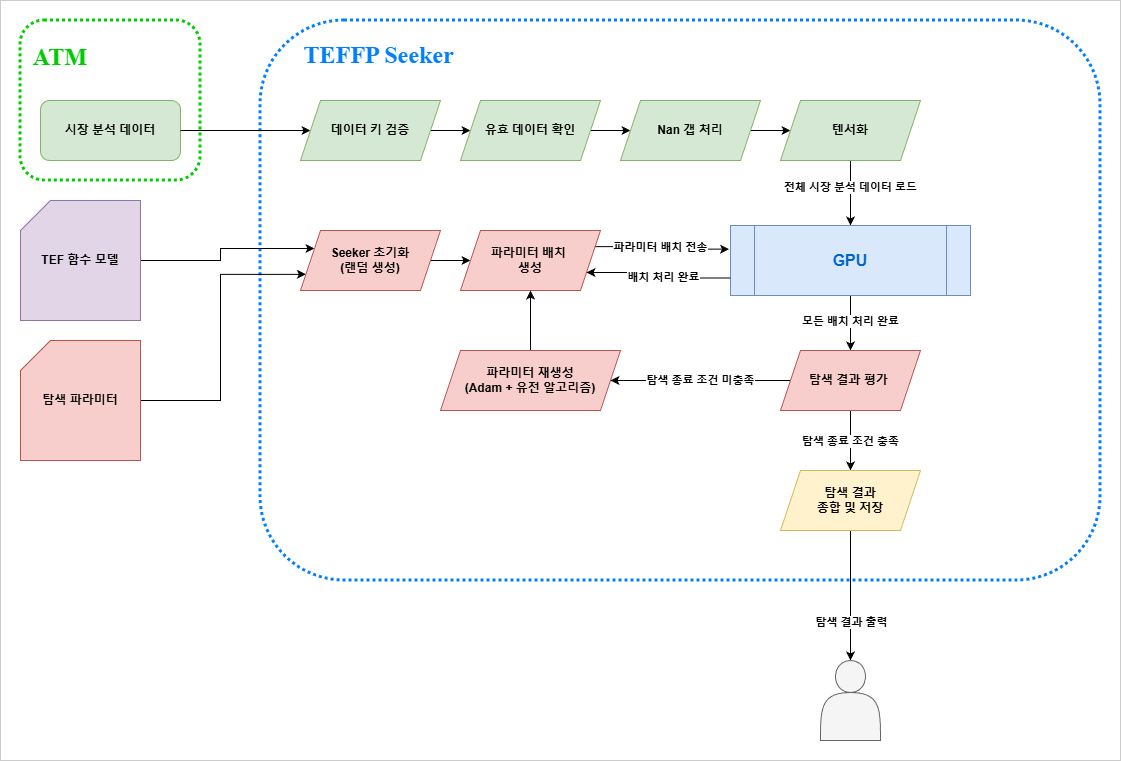

The diagram above was exported from draw.io. Its source (the exported page's mxGraphModel, read from the mxfile embedded in the PNG):
<mxGraphModel dx="1698" dy="1008" grid="1" gridSize="10" guides="1" tooltips="1" connect="1" arrows="1" fold="1" page="1" pageScale="1" pageWidth="1169" pageHeight="827" background="#ffffff" math="0" shadow="0">
  <root>
    <mxCell id="0" />
    <mxCell id="1" parent="0" />
    <mxCell id="Bs_huskbEq3puXXX8iQ3-1" parent="1" style="rounded=1;whiteSpace=wrap;html=1;fillColor=none;strokeColor=#007FFF;strokeWidth=3;dashed=1;dashPattern=1 1;align=left;" value="&lt;div style=&quot;&quot;&gt;&lt;b style=&quot;color: rgb(0, 127, 255); font-size: 24px; font-family: &amp;quot;Times New Roman&amp;quot;; background-color: transparent;&quot;&gt;&amp;nbsp; &amp;nbsp; &amp;nbsp; &amp;nbsp;TEFFP Seeker&lt;/b&gt;&lt;/div&gt;&lt;div style=&quot;&quot;&gt;&lt;b style=&quot;color: rgb(0, 127, 255); font-size: 24px; font-family: &amp;quot;Times New Roman&amp;quot;; background-color: transparent;&quot;&gt;&lt;br&gt;&lt;/b&gt;&lt;/div&gt;&lt;div&gt;&lt;br&gt;&lt;/div&gt;&lt;div&gt;&lt;font style=&quot;color: rgb(0, 0, 0); font-size: 20px;&quot; face=&quot;Times New Roman&quot;&gt;&lt;b style=&quot;&quot;&gt;&lt;br&gt;&lt;/b&gt;&lt;/font&gt;&lt;/div&gt;&lt;div&gt;&lt;font style=&quot;color: rgb(0, 0, 0); font-size: 20px;&quot; face=&quot;Times New Roman&quot;&gt;&lt;b style=&quot;&quot;&gt;&lt;br&gt;&lt;/b&gt;&lt;/font&gt;&lt;/div&gt;&lt;div&gt;&lt;font style=&quot;color: rgb(0, 0, 0); font-size: 20px;&quot; face=&quot;Times New Roman&quot;&gt;&lt;b style=&quot;&quot;&gt;&lt;br&gt;&lt;/b&gt;&lt;/font&gt;&lt;/div&gt;&lt;div&gt;&lt;font style=&quot;color: rgb(0, 0, 0); font-size: 20px;&quot; face=&quot;Times New Roman&quot;&gt;&lt;b style=&quot;&quot;&gt;&lt;br&gt;&lt;/b&gt;&lt;/font&gt;&lt;/div&gt;&lt;div&gt;&lt;font style=&quot;color: rgb(0, 0, 0); font-size: 20px;&quot; face=&quot;Times New Roman&quot;&gt;&lt;b style=&quot;&quot;&gt;&lt;br&gt;&lt;/b&gt;&lt;/font&gt;&lt;/div&gt;&lt;div&gt;&lt;br&gt;&lt;/div&gt;&lt;div&gt;&lt;font style=&quot;color: rgb(0, 0, 0); font-size: 20px;&quot; face=&quot;Times New Roman&quot;&gt;&lt;b style=&quot;&quot;&gt;&lt;br&gt;&lt;/b&gt;&lt;/font&gt;&lt;/div&gt;&lt;div&gt;&lt;font style=&quot;color: rgb(0, 0, 0); font-size: 20px;&quot; face=&quot;Times New Roman&quot;&gt;&lt;b style=&quot;&quot;&gt;&lt;br&gt;&lt;/b&gt;&lt;/font&gt;&lt;/div&gt;&lt;div&gt;&lt;font style=&quot;color: rgb(0, 0, 0); font-size: 20px;&quot; face=&quot;Times New Roman&quot;&gt;&lt;b style=&quot;&quot;&gt;&lt;br&gt;&lt;/b&gt;&lt;/font&gt;&lt;/div&gt;&lt;div&gt;&lt;font style=&quot;color: rgb(0, 0, 0); font-size: 20px;&quot; face=&quot;Times New Roman&quot;&gt;&lt;b style=&quot;&quot;&gt;&lt;br&gt;&lt;/b&gt;&lt;/font&gt;&lt;/div&gt;&lt;div&gt;&lt;font style=&quot;color: rgb(0, 0, 0); font-size: 20px;&quot; face=&quot;Times New Roman&quot;&gt;&lt;b style=&quot;&quot;&gt;&lt;br&gt;&lt;/b&gt;&lt;/font&gt;&lt;/div&gt;&lt;div&gt;&lt;font style=&quot;color: rgb(0, 0, 0); font-size: 20px;&quot; face=&quot;Times New Roman&quot;&gt;&lt;b style=&quot;&quot;&gt;&lt;br&gt;&lt;/b&gt;&lt;/font&gt;&lt;/div&gt;&lt;div&gt;&lt;font style=&quot;color: rgb(0, 0, 0); font-size: 20px;&quot; face=&quot;Times New Roman&quot;&gt;&lt;b style=&quot;&quot;&gt;&lt;br&gt;&lt;/b&gt;&lt;/font&gt;&lt;/div&gt;&lt;div&gt;&lt;font style=&quot;color: rgb(0, 0, 0); font-size: 20px;&quot; face=&quot;Times New Roman&quot;&gt;&lt;b style=&quot;&quot;&gt;&lt;br&gt;&lt;/b&gt;&lt;/font&gt;&lt;/div&gt;&lt;div&gt;&lt;font style=&quot;color: rgb(0, 0, 0); font-size: 20px;&quot; face=&quot;Times New Roman&quot;&gt;&lt;b style=&quot;&quot;&gt;&lt;br&gt;&lt;/b&gt;&lt;/font&gt;&lt;/div&gt;&lt;div&gt;&lt;font style=&quot;color: rgb(0, 0, 0); font-size: 20px;&quot; face=&quot;Times New Roman&quot;&gt;&lt;b style=&quot;&quot;&gt;&lt;br&gt;&lt;/b&gt;&lt;/font&gt;&lt;/div&gt;&lt;div&gt;&lt;font style=&quot;color: rgb(0, 0, 0); font-size: 20px;&quot; face=&quot;Times New Roman&quot;&gt;&lt;b style=&quot;&quot;&gt;&lt;br&gt;&lt;/b&gt;&lt;/font&gt;&lt;/div&gt;&lt;div&gt;&lt;font style=&quot;color: rgb(0, 0, 0); font-size: 20px;&quot; face=&quot;Times New Roman&quot;&gt;&lt;b style=&quot;&quot;&gt;&lt;br&gt;&lt;/b&gt;&lt;/font&gt;&lt;/div&gt;&lt;div&gt;&lt;font style=&quot;color: rgb(0, 0, 0); font-size: 20px;&quot; face=&quot;Times New Roman&quot;&gt;&lt;b style=&quot;&quot;&gt;&lt;br&gt;&lt;/b&gt;&lt;/font&gt;&lt;/div&gt;" vertex="1">
      <mxGeometry height="560" width="840" x="280" y="40" as="geometry" />
    </mxCell>
    <mxCell id="Bs_huskbEq3puXXX8iQ3-12" parent="1" style="rounded=1;whiteSpace=wrap;html=1;fillColor=none;strokeColor=#00CC00;strokeWidth=3;dashed=1;dashPattern=1 1;align=left;" value="&lt;div style=&quot;&quot;&gt;&lt;b style=&quot;color: rgb(0, 127, 255); font-size: 24px; font-family: &amp;quot;Times New Roman&amp;quot;; background-color: transparent;&quot;&gt;&amp;nbsp; &lt;/b&gt;&lt;b style=&quot;font-size: 24px; font-family: &amp;quot;Times New Roman&amp;quot;; background-color: transparent; color: rgb(0, 127, 255);&quot;&gt;&lt;font style=&quot;color: rgb(0, 204, 0);&quot;&gt;ATM&lt;/font&gt;&lt;/b&gt;&lt;/div&gt;&lt;div&gt;&lt;br&gt;&lt;/div&gt;&lt;div&gt;&lt;font style=&quot;color: rgb(0, 0, 0); font-size: 20px;&quot; face=&quot;Times New Roman&quot;&gt;&lt;b style=&quot;&quot;&gt;&lt;br&gt;&lt;/b&gt;&lt;/font&gt;&lt;/div&gt;&lt;div&gt;&lt;font style=&quot;color: rgb(0, 0, 0); font-size: 20px;&quot; face=&quot;Times New Roman&quot;&gt;&lt;b style=&quot;&quot;&gt;&lt;br&gt;&lt;/b&gt;&lt;/font&gt;&lt;/div&gt;&lt;div&gt;&lt;font style=&quot;color: rgb(0, 0, 0); font-size: 20px;&quot; face=&quot;Times New Roman&quot;&gt;&lt;b style=&quot;&quot;&gt;&lt;br&gt;&lt;/b&gt;&lt;/font&gt;&lt;/div&gt;" vertex="1">
      <mxGeometry height="160" width="180" x="40" y="40" as="geometry" />
    </mxCell>
    <mxCell id="Bs_huskbEq3puXXX8iQ3-2" parent="1" style="rounded=1;whiteSpace=wrap;html=1;fillColor=#d5e8d4;strokeColor=#82b366;" value="&lt;b&gt;시장 분석 데이터&lt;/b&gt;" vertex="1">
      <mxGeometry height="60" width="140" x="60" y="120" as="geometry" />
    </mxCell>
    <mxCell id="Bs_huskbEq3puXXX8iQ3-28" edge="1" parent="1" source="Bs_huskbEq3puXXX8iQ3-13" style="edgeStyle=orthogonalEdgeStyle;rounded=0;orthogonalLoop=1;jettySize=auto;html=1;exitX=1;exitY=0.5;exitDx=0;exitDy=0;exitPerimeter=0;entryX=0;entryY=0.25;entryDx=0;entryDy=0;" target="Bs_huskbEq3puXXX8iQ3-27">
      <mxGeometry relative="1" as="geometry" />
    </mxCell>
    <mxCell id="Bs_huskbEq3puXXX8iQ3-13" parent="1" style="shape=card;whiteSpace=wrap;html=1;fillColor=#e1d5e7;strokeColor=#9673a6;" value="&lt;b&gt;TEF 함수 모델&lt;/b&gt;" vertex="1">
      <mxGeometry height="120" width="120" x="40" y="220" as="geometry" />
    </mxCell>
    <mxCell id="Bs_huskbEq3puXXX8iQ3-29" edge="1" parent="1" source="Bs_huskbEq3puXXX8iQ3-14" style="edgeStyle=orthogonalEdgeStyle;rounded=0;orthogonalLoop=1;jettySize=auto;html=1;exitX=1;exitY=0.5;exitDx=0;exitDy=0;exitPerimeter=0;entryX=0;entryY=0.75;entryDx=0;entryDy=0;" target="Bs_huskbEq3puXXX8iQ3-27">
      <mxGeometry relative="1" as="geometry">
        <Array as="points">
          <mxPoint x="240" y="420" />
          <mxPoint x="240" y="294" />
        </Array>
      </mxGeometry>
    </mxCell>
    <mxCell id="Bs_huskbEq3puXXX8iQ3-14" parent="1" style="shape=card;whiteSpace=wrap;html=1;fillColor=#f8cecc;strokeColor=#b85450;" value="&lt;b&gt;탐색 파라미터&lt;/b&gt;" vertex="1">
      <mxGeometry height="120" width="120" x="40" y="360" as="geometry" />
    </mxCell>
    <mxCell id="Bs_huskbEq3puXXX8iQ3-15" edge="1" parent="1" source="Bs_huskbEq3puXXX8iQ3-2" style="endArrow=classic;html=1;rounded=0;exitX=1;exitY=0.5;exitDx=0;exitDy=0;entryX=0;entryY=0.5;entryDx=0;entryDy=0;" target="Bs_huskbEq3puXXX8iQ3-16" value="">
      <mxGeometry height="50" relative="1" width="50" as="geometry">
        <mxPoint x="620" y="350" as="sourcePoint" />
        <mxPoint x="320" y="130" as="targetPoint" />
      </mxGeometry>
    </mxCell>
    <mxCell id="Bs_huskbEq3puXXX8iQ3-21" edge="1" parent="1" source="Bs_huskbEq3puXXX8iQ3-16" style="edgeStyle=orthogonalEdgeStyle;rounded=0;orthogonalLoop=1;jettySize=auto;html=1;exitX=1;exitY=0.5;exitDx=0;exitDy=0;entryX=0;entryY=0.5;entryDx=0;entryDy=0;" target="Bs_huskbEq3puXXX8iQ3-17">
      <mxGeometry relative="1" as="geometry" />
    </mxCell>
    <mxCell id="Bs_huskbEq3puXXX8iQ3-16" parent="1" style="shape=parallelogram;perimeter=parallelogramPerimeter;whiteSpace=wrap;html=1;fixedSize=1;fillColor=#d5e8d4;strokeColor=#82b366;fontStyle=1" value="데이터 키 검증" vertex="1">
      <mxGeometry height="60" width="140" x="320" y="120" as="geometry" />
    </mxCell>
    <mxCell id="Bs_huskbEq3puXXX8iQ3-22" edge="1" parent="1" source="Bs_huskbEq3puXXX8iQ3-17" style="edgeStyle=orthogonalEdgeStyle;rounded=0;orthogonalLoop=1;jettySize=auto;html=1;exitX=1;exitY=0.5;exitDx=0;exitDy=0;entryX=0;entryY=0.5;entryDx=0;entryDy=0;" target="Bs_huskbEq3puXXX8iQ3-19">
      <mxGeometry relative="1" as="geometry" />
    </mxCell>
    <mxCell id="Bs_huskbEq3puXXX8iQ3-17" parent="1" style="shape=parallelogram;perimeter=parallelogramPerimeter;whiteSpace=wrap;html=1;fixedSize=1;fillColor=#d5e8d4;strokeColor=#82b366;fontStyle=1" value="유효 데이터 확인" vertex="1">
      <mxGeometry height="60" width="140" x="480" y="120" as="geometry" />
    </mxCell>
    <mxCell id="Bs_huskbEq3puXXX8iQ3-23" edge="1" parent="1" source="Bs_huskbEq3puXXX8iQ3-19" style="edgeStyle=orthogonalEdgeStyle;rounded=0;orthogonalLoop=1;jettySize=auto;html=1;exitX=1;exitY=0.5;exitDx=0;exitDy=0;entryX=0;entryY=0.5;entryDx=0;entryDy=0;" target="Bs_huskbEq3puXXX8iQ3-20">
      <mxGeometry relative="1" as="geometry" />
    </mxCell>
    <mxCell id="Bs_huskbEq3puXXX8iQ3-19" parent="1" style="shape=parallelogram;perimeter=parallelogramPerimeter;whiteSpace=wrap;html=1;fixedSize=1;fillColor=#d5e8d4;strokeColor=#82b366;fontStyle=1" value="Nan 갭 처리" vertex="1">
      <mxGeometry height="60" width="140" x="640" y="120" as="geometry" />
    </mxCell>
    <mxCell id="Bs_huskbEq3puXXX8iQ3-25" edge="1" parent="1" source="Bs_huskbEq3puXXX8iQ3-20" style="edgeStyle=orthogonalEdgeStyle;rounded=0;orthogonalLoop=1;jettySize=auto;html=1;exitX=0.5;exitY=1;exitDx=0;exitDy=0;entryX=0.5;entryY=0;entryDx=0;entryDy=0;" target="Bs_huskbEq3puXXX8iQ3-24">
      <mxGeometry relative="1" as="geometry" />
    </mxCell>
    <mxCell id="Bs_huskbEq3puXXX8iQ3-36" connectable="0" parent="Bs_huskbEq3puXXX8iQ3-25" style="edgeLabel;html=1;align=center;verticalAlign=middle;resizable=0;points=[];fontStyle=1" value="전체 시장 분석 데이터 로드" vertex="1">
      <mxGeometry relative="1" x="-0.1833" as="geometry">
        <mxPoint as="offset" />
      </mxGeometry>
    </mxCell>
    <mxCell id="Bs_huskbEq3puXXX8iQ3-20" parent="1" style="shape=parallelogram;perimeter=parallelogramPerimeter;whiteSpace=wrap;html=1;fixedSize=1;fillColor=#d5e8d4;strokeColor=#82b366;fontStyle=1" value="텐서화" vertex="1">
      <mxGeometry height="60" width="140" x="800" y="120" as="geometry" />
    </mxCell>
    <mxCell id="Bs_huskbEq3puXXX8iQ3-44" edge="1" parent="1" source="Bs_huskbEq3puXXX8iQ3-24" style="edgeStyle=orthogonalEdgeStyle;rounded=0;orthogonalLoop=1;jettySize=auto;html=1;exitX=0.5;exitY=1;exitDx=0;exitDy=0;entryX=0.5;entryY=0;entryDx=0;entryDy=0;" target="Bs_huskbEq3puXXX8iQ3-56">
      <mxGeometry relative="1" as="geometry">
        <mxPoint x="870" y="370" as="targetPoint" />
      </mxGeometry>
    </mxCell>
    <mxCell id="Bs_huskbEq3puXXX8iQ3-45" connectable="0" parent="Bs_huskbEq3puXXX8iQ3-44" style="edgeLabel;html=1;align=center;verticalAlign=middle;resizable=0;points=[];fontStyle=1" value="모든 배치 처리 완료" vertex="1">
      <mxGeometry relative="1" x="-0.1704" as="geometry">
        <mxPoint y="3" as="offset" />
      </mxGeometry>
    </mxCell>
    <mxCell id="Bs_huskbEq3puXXX8iQ3-24" parent="1" style="shape=process;whiteSpace=wrap;html=1;backgroundOutline=1;fillColor=#dae8fc;strokeColor=#6c8ebf;fontStyle=1" value="&lt;font style=&quot;font-size: 16px; color: rgb(0, 102, 204);&quot;&gt;GPU&lt;/font&gt;" vertex="1">
      <mxGeometry height="70" width="240" x="750" y="245" as="geometry" />
    </mxCell>
    <mxCell id="Bs_huskbEq3puXXX8iQ3-32" edge="1" parent="1" source="Bs_huskbEq3puXXX8iQ3-27" style="edgeStyle=orthogonalEdgeStyle;rounded=0;orthogonalLoop=1;jettySize=auto;html=1;exitX=1;exitY=0.5;exitDx=0;exitDy=0;entryX=0;entryY=0.5;entryDx=0;entryDy=0;" target="Bs_huskbEq3puXXX8iQ3-31">
      <mxGeometry relative="1" as="geometry" />
    </mxCell>
    <mxCell id="Bs_huskbEq3puXXX8iQ3-27" parent="1" style="shape=parallelogram;perimeter=parallelogramPerimeter;whiteSpace=wrap;html=1;fixedSize=1;fillColor=#f8cecc;strokeColor=#b85450;fontStyle=1" value="Seeker 초기화&lt;br&gt;(랜덤 생성)" vertex="1">
      <mxGeometry height="60" width="140" x="320" y="250" as="geometry" />
    </mxCell>
    <mxCell id="Bs_huskbEq3puXXX8iQ3-33" edge="1" parent="1" source="Bs_huskbEq3puXXX8iQ3-31" style="edgeStyle=orthogonalEdgeStyle;rounded=0;orthogonalLoop=1;jettySize=auto;html=1;exitX=1;exitY=0.25;exitDx=0;exitDy=0;entryX=-0.006;entryY=0.338;entryDx=0;entryDy=0;entryPerimeter=0;" target="Bs_huskbEq3puXXX8iQ3-24">
      <mxGeometry relative="1" as="geometry" />
    </mxCell>
    <mxCell id="Bs_huskbEq3puXXX8iQ3-40" connectable="0" parent="Bs_huskbEq3puXXX8iQ3-33" style="edgeLabel;html=1;align=center;verticalAlign=middle;resizable=0;points=[];fontStyle=1" value="파라미터 배치 전송" vertex="1">
      <mxGeometry relative="1" x="-0.1974" as="geometry">
        <mxPoint x="10" as="offset" />
      </mxGeometry>
    </mxCell>
    <mxCell id="Bs_huskbEq3puXXX8iQ3-31" parent="1" style="shape=parallelogram;perimeter=parallelogramPerimeter;whiteSpace=wrap;html=1;fixedSize=1;fillColor=#f8cecc;strokeColor=#b85450;fontStyle=1" value="파라미터 배치&amp;nbsp;&lt;div&gt;생성&lt;/div&gt;" vertex="1">
      <mxGeometry height="60" width="140" x="480" y="250" as="geometry" />
    </mxCell>
    <mxCell id="Bs_huskbEq3puXXX8iQ3-38" edge="1" parent="1" source="Bs_huskbEq3puXXX8iQ3-24" style="edgeStyle=orthogonalEdgeStyle;rounded=0;orthogonalLoop=1;jettySize=auto;html=1;exitX=0;exitY=0.75;exitDx=0;exitDy=0;entryX=1;entryY=0.75;entryDx=0;entryDy=0;" target="Bs_huskbEq3puXXX8iQ3-31">
      <mxGeometry relative="1" as="geometry">
        <mxPoint x="760" y="300" as="sourcePoint" />
        <mxPoint x="854" y="301" as="targetPoint" />
      </mxGeometry>
    </mxCell>
    <mxCell id="Bs_huskbEq3puXXX8iQ3-42" connectable="0" parent="Bs_huskbEq3puXXX8iQ3-38" style="edgeLabel;html=1;align=center;verticalAlign=middle;resizable=0;points=[];fontStyle=1" value="배치 처리 완료" vertex="1">
      <mxGeometry relative="1" x="-0.4103" y="-1" as="geometry">
        <mxPoint x="-23" as="offset" />
      </mxGeometry>
    </mxCell>
    <mxCell id="Bs_huskbEq3puXXX8iQ3-47" edge="1" parent="1" source="Bs_huskbEq3puXXX8iQ3-56" style="edgeStyle=orthogonalEdgeStyle;rounded=0;orthogonalLoop=1;jettySize=auto;html=1;exitX=0.5;exitY=1;exitDx=0;exitDy=0;entryX=0.5;entryY=0;entryDx=0;entryDy=0;" target="Bs_huskbEq3puXXX8iQ3-46">
      <mxGeometry relative="1" as="geometry">
        <mxPoint x="870" y="450" as="sourcePoint" />
      </mxGeometry>
    </mxCell>
    <mxCell id="Bs_huskbEq3puXXX8iQ3-62" connectable="0" parent="Bs_huskbEq3puXXX8iQ3-47" style="edgeLabel;html=1;align=center;verticalAlign=middle;resizable=0;points=[];fontStyle=1" value="탐색 종료 조건 충족" vertex="1">
      <mxGeometry relative="1" x="-0.3533" y="-1" as="geometry">
        <mxPoint x="1" y="11" as="offset" />
      </mxGeometry>
    </mxCell>
    <mxCell id="Bs_huskbEq3puXXX8iQ3-48" edge="1" parent="1" source="Bs_huskbEq3puXXX8iQ3-46" style="edgeStyle=orthogonalEdgeStyle;rounded=0;orthogonalLoop=1;jettySize=auto;html=1;entryX=0.5;entryY=0;entryDx=0;entryDy=0;" target="Bs_huskbEq3puXXX8iQ3-61">
      <mxGeometry relative="1" as="geometry">
        <mxPoint x="870" y="680" as="targetPoint" />
      </mxGeometry>
    </mxCell>
    <mxCell id="Bs_huskbEq3puXXX8iQ3-49" connectable="0" parent="Bs_huskbEq3puXXX8iQ3-48" style="edgeLabel;html=1;align=center;verticalAlign=middle;resizable=0;points=[];fontStyle=1" value="탐색 결과 출력" vertex="1">
      <mxGeometry relative="1" x="0.4044" y="1" as="geometry">
        <mxPoint as="offset" />
      </mxGeometry>
    </mxCell>
    <mxCell id="Bs_huskbEq3puXXX8iQ3-46" parent="1" style="shape=parallelogram;perimeter=parallelogramPerimeter;whiteSpace=wrap;html=1;fixedSize=1;fillColor=#fff2cc;strokeColor=#d6b656;fontStyle=1" value="탐색 결과&lt;div&gt;종합 및 저장&lt;/div&gt;" vertex="1">
      <mxGeometry height="60" width="140" x="800" y="490" as="geometry" />
    </mxCell>
    <mxCell id="Bs_huskbEq3puXXX8iQ3-51" edge="1" parent="1" source="Bs_huskbEq3puXXX8iQ3-50" style="edgeStyle=orthogonalEdgeStyle;rounded=0;orthogonalLoop=1;jettySize=auto;html=1;exitX=0.5;exitY=0;exitDx=0;exitDy=0;entryX=0.5;entryY=1;entryDx=0;entryDy=0;" target="Bs_huskbEq3puXXX8iQ3-31">
      <mxGeometry relative="1" as="geometry" />
    </mxCell>
    <mxCell id="Bs_huskbEq3puXXX8iQ3-50" parent="1" style="shape=parallelogram;perimeter=parallelogramPerimeter;whiteSpace=wrap;html=1;fixedSize=1;fillColor=#f8cecc;strokeColor=#b85450;fontStyle=1" value="파라미터 재생성&lt;div&gt;(Adam + 유전 알고리즘)&lt;/div&gt;" vertex="1">
      <mxGeometry height="60" width="180" x="460" y="370" as="geometry" />
    </mxCell>
    <mxCell id="Bs_huskbEq3puXXX8iQ3-59" edge="1" parent="1" source="Bs_huskbEq3puXXX8iQ3-56" style="edgeStyle=orthogonalEdgeStyle;rounded=0;orthogonalLoop=1;jettySize=auto;html=1;exitX=0;exitY=0.5;exitDx=0;exitDy=0;entryX=1;entryY=0.5;entryDx=0;entryDy=0;" target="Bs_huskbEq3puXXX8iQ3-50">
      <mxGeometry relative="1" as="geometry" />
    </mxCell>
    <mxCell id="Bs_huskbEq3puXXX8iQ3-60" connectable="0" parent="Bs_huskbEq3puXXX8iQ3-59" style="edgeLabel;html=1;align=center;verticalAlign=middle;resizable=0;points=[];fontStyle=1" value="탐색 종료 조건 미충족" vertex="1">
      <mxGeometry relative="1" x="0.0056" y="-1" as="geometry">
        <mxPoint y="1" as="offset" />
      </mxGeometry>
    </mxCell>
    <mxCell id="Bs_huskbEq3puXXX8iQ3-56" parent="1" style="shape=parallelogram;perimeter=parallelogramPerimeter;whiteSpace=wrap;html=1;fixedSize=1;fillColor=#f8cecc;strokeColor=#b85450;fontStyle=1" value="탐색 결과 평가&amp;nbsp;" vertex="1">
      <mxGeometry height="60" width="140" x="800" y="370" as="geometry" />
    </mxCell>
    <mxCell id="Bs_huskbEq3puXXX8iQ3-61" parent="1" style="shape=actor;whiteSpace=wrap;html=1;fillColor=#f5f5f5;strokeColor=#666666;fontColor=#333333;" value="" vertex="1">
      <mxGeometry height="80" width="60" x="840" y="680" as="geometry" />
    </mxCell>
    <mxCell id="Bs_huskbEq3puXXX8iQ3-63" parent="1" style="rounded=0;whiteSpace=wrap;html=1;fillColor=none;strokeColor=#CCCCCC;" value="" vertex="1">
      <mxGeometry height="760" width="1120" x="20" y="20" as="geometry" />
    </mxCell>
  </root>
</mxGraphModel>